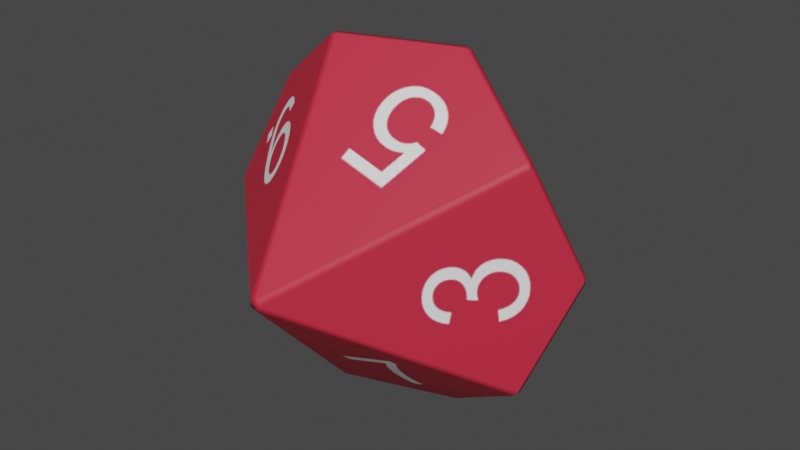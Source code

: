 # Source: d10.blend  (saved by Blender 2.92.15; exported with 4.5.12 LTS)
import bpy
from mathutils import Matrix  # noqa: F401  (used for matrix-valued properties, if any)

bpy.ops.wm.read_factory_settings(use_empty=True)
scene = bpy.context.scene
scene.name = 'Scene'

# ---- images (referenced by path relative to the original .blend; pixels are not part of the script)
import os
ASSET_DIR = os.environ.get("B2B_ASSET_DIR", "")  # directory of the original .blend (textures are referenced by path, not embedded)
HERE = os.path.dirname(os.path.abspath(__file__))  # packed textures are extracted next to this script under _unpacked/

def load_image(name, relpath, width, height, colorspace="sRGB"):
    """Load a texture the original file referenced (path relative to the .blend, or extracted next to this script)."""
    p = next((c for c in (os.path.join(HERE, relpath), os.path.join(ASSET_DIR, relpath)) if relpath and os.path.exists(c)), "")
    if p:
        img = bpy.data.images.load(p, check_existing=True)
        img.name = name
    else:  # same state as the original file: an image datablock whose file is absent (Cycles renders it pink)
        img = bpy.data.images.new(name, width, height)
        img.source = "FILE"
        img.filepath = "//" + (relpath or name)
    img.colorspace_settings.name = colorspace
    return img
img_image_0_001 = load_image('Image_0.001', '_unpacked/Image_0.c20ee3ce.png', 1024, 1024, 'sRGB')

# ---- materials (node trees are filled in below, after node groups)
mat_material_0 = bpy.data.materials.new('Material_0')
mat_material_0.surface_render_method = 'BLENDED'
mat_material_0.blend_method = 'BLEND'
mat_material_0.use_backface_culling = True
mat_material_0.use_transparent_shadow = False

# ---- material node trees
mat_material_0.use_nodes = True; mat_material_0.node_tree.nodes.clear()
_N = mat_material_0.node_tree.nodes; _L = mat_material_0.node_tree.links
n0 = _N.new('ShaderNodeBsdfPrincipled'); n0.name = 'Principled BSDF'; n0.location = (10, 300)
n0.distribution = 'GGX'
n0.subsurface_method = 'BURLEY'
n0.inputs[2].default_value = 0.6
n0.inputs[3].default_value = 1.45
n0.inputs[27].default_value = (0.0, 0.0, 0.0, 1.0)
n0.inputs[28].default_value = 1.0
n1 = _N.new('ShaderNodeOutputMaterial'); n1.name = 'Material Output'; n1.location = (320, 270)
n2 = _N.new('ShaderNodeMix'); n2.name = 'Mix'; n2.location = (-340, 210)
n2.label = 'Mix Vertex Color'
n2.data_type = 'RGBA'
n2.blend_type = 'MULTIPLY'
n2.inputs[0].default_value = 1.0
n3 = _N.new('ShaderNodeMath'); n3.name = 'Math'; n3.location = (-340, 10)
n3.label = 'Mix Vertex Alpha'
n3.operation = 'MULTIPLY'
n3.inputs[2].default_value = 0.0
n4 = _N.new('ShaderNodeVertexColor'); n4.name = 'Vertex Color'; n4.location = (-650, -30)
n4.layer_name = 'Col'
n5 = _N.new('ShaderNodeTexImage'); n5.name = 'Image Texture'; n5.location = (-920, 210)
n5.label = 'BASE COLOR'
n5.image = img_image_0_001
n5.extension = 'EXTEND'
_L.new(n0.outputs[0], n1.inputs[0])
_L.new(n2.outputs[2], n0.inputs[0])
_L.new(n3.outputs[0], n0.inputs[4])
_L.new(n4.outputs[0], n2.inputs[7])
_L.new(n4.outputs[1], n3.inputs[1])
_L.new(n5.outputs[0], n2.inputs[6])
_L.new(n5.outputs[1], n3.inputs[0])
n1.is_active_output = True

# ---- world
world_world = bpy.data.worlds.new('World'); scene.world = world_world
world_world.use_nodes = True; world_world.node_tree.nodes.clear()
_N = world_world.node_tree.nodes; _L = world_world.node_tree.links
n0 = _N.new('ShaderNodeOutputWorld'); n0.name = 'World Output'; n0.location = (300, 300)
n1 = _N.new('ShaderNodeBackground'); n1.name = 'Background'; n1.location = (10, 300)
n1.inputs[0].default_value = (0.05088, 0.05088, 0.05088, 1.0)
_L.new(n1.outputs[0], n0.inputs[0])
n0.is_active_output = True
world_world.color = (0.05088, 0.05088, 0.05088)
world_world.use_sun_shadow = False
world_world.sun_shadow_jitter_overblur = 0.0

# ---- meshes
me_mesh_0 = bpy.data.meshes.new('Mesh_0')
me_mesh_0.from_pydata([(-2.595, -86.01, 1.879), (71.32, -10.2, -49.49), (87.4, 7.48, -0.005703), (3.207, -86.01, -0.005997), (-28.61, -10.2, -81.96), (69.1, -10.2, -52.54), (0.991, -86.01, -3.056), (70.71, -7.48, -51.38), (-25.03, -10.2, 83.11), (-69.1, 10.2, 52.53), (-86.79, -10.2, 1.878), (-28.61, -10.2, 81.95), (-27.01, -7.479, 83.11), (-70.71, 7.48, 51.36), (71.32, -10.2, 49.48), (86.79, 10.2, 1.879), (69.1, -10.2, 52.53), (70.71, -7.48, 51.37), (2.595, 86.01, 1.878), (28.61, 10.2, 81.95), (86.79, 10.2, -1.891), (0.9909, -86.01, 3.044), (-27.01, -7.48, -83.13), (-69.1, 10.2, -52.54), (2.595, 86.01, -1.892), (25.03, 10.2, -83.13), (-86.79, -10.2, -1.892), (-70.71, 7.48, -51.38), (-25.02, -10.2, -83.13), (-2.595, -86.01, -1.891), (-71.32, 10.2, 49.48), (28.61, 10.2, -81.96), (27.01, 7.48, 83.11), (25.02, 10.2, 83.11), (27.01, 7.479, -83.13), (-87.4, -7.48, -0.006934), (-71.32, 10.2, -49.49), (-0.9909, 86.01, -3.057), (-3.207, 86.01, -0.006636), (-0.991, 86.01, 3.044)], [], [(5, 6, 28, 34), (30, 38, 36, 35), (4, 29, 26, 27), (8, 21, 16, 32), (14, 3, 1, 2), (23, 37, 25, 22), (15, 18, 19, 17), (33, 39, 9, 12), (31, 24, 20, 7), (5, 1, 3, 6), (20, 2, 1, 7), (24, 18, 15, 20), (2, 15, 17, 14), (7, 5, 34, 31), (27, 23, 22, 4), (9, 13, 11, 12), (29, 0, 10, 26), (8, 11, 0, 21), (16, 17, 19, 32), (31, 25, 37, 24), (28, 22, 25, 34), (39, 38, 30, 9), (36, 27, 26, 35), (6, 29, 4, 28), (12, 8, 32, 33), (38, 37, 23, 36), (33, 19, 18, 39), (35, 10, 13, 30), (25, 31, 34), (1, 5, 7), (15, 2, 20), (17, 16, 14), (19, 33, 32), (11, 8, 12), (13, 9, 30), (10, 35, 26), (23, 27, 36), (22, 28, 4), (18, 24, 37, 38, 39), (10, 0, 11, 13), (21, 3, 14, 16), (3, 21, 0, 29, 6)])
me_mesh_0.polygons.foreach_set('use_smooth', [True] * 42)
_uv = me_mesh_0.uv_layers.new(name='UVMap')
_uv.uv.foreach_set('vector', [0.965, 0.5565, 0.874, 0.7493, 0.783, 0.5565, 0.874, 0.5113, 0.7172, 0.5571, 0.6262, 0.7499, 0.5352, 0.5571, 0.6262, 0.5119, 0.4681, 0.8066, 0.3771, 0.9994, 0.2861, 0.8066, 0.3771, 0.7614, 0.4686, 0.5564, 0.3776, 0.7492, 0.2866, 0.5564, 0.3776, 0.5112, 0.9669, 0.8066, 0.8759, 0.9993, 0.7849, 0.8066, 0.8759, 0.7613, 0.2153, 0.5571, 0.1243, 0.7499, 0.0333, 0.5571, 0.1243, 0.5119, 0.2166, 0.3066, 0.1256, 0.4994, 0.03455, 0.3066, 0.1256, 0.2614, 0.7165, 0.8066, 0.6255, 0.9994, 0.5345, 0.8066, 0.6255, 0.7614, 0.7163, 0.3061, 0.6253, 0.4988, 0.5343, 0.3061, 0.6253, 0.2608, 0.0902, 0.7666, 0.09763, 0.7666, 0.09763, 0.9898, 0.0902, 0.9898, 0.2349, 0.8864, 0.2413, 0.8844, 0.2413, 0.9927, 0.2349, 0.9947, 0.1353, 0.7666, 0.1427, 0.7666, 0.1427, 0.9898, 0.1353, 0.9898, 0.1995, 0.8769, 0.1932, 0.8749, 0.1932, 0.7666, 0.1995, 0.7686, 0.221, 0.8844, 0.2273, 0.8864, 0.2273, 0.9947, 0.221, 0.9927, 0.2134, 0.8769, 0.2071, 0.8749, 0.2071, 0.7666, 0.2134, 0.7686, 0.1792, 0.7686, 0.1856, 0.7666, 0.1856, 0.8749, 0.1792, 0.8769, 0.1052, 0.7666, 0.1127, 0.7666, 0.1127, 0.9898, 0.1052, 0.9898, 0.1503, 0.7666, 0.1577, 0.7666, 0.1577, 0.9898, 0.1503, 0.9898, 0.2134, 0.9927, 0.2071, 0.9947, 0.2071, 0.8864, 0.2134, 0.8844, 0.08261, 0.9898, 0.07518, 0.9898, 0.07518, 0.7666, 0.08261, 0.7666, 0.1932, 0.8864, 0.1995, 0.8844, 0.1995, 0.9927, 0.1932, 0.9947, 0.06016, 0.7666, 0.06759, 0.7666, 0.06759, 0.9898, 0.06016, 0.9898, 0.2273, 0.8749, 0.221, 0.8769, 0.221, 0.7686, 0.2273, 0.7666, 0.02253, 0.9898, 0.0151, 0.9898, 0.0151, 0.7666, 0.02253, 0.7666, 0.2349, 0.7666, 0.2413, 0.7686, 0.2413, 0.8769, 0.2349, 0.8749, 0.03755, 0.9898, 0.03012, 0.9898, 0.03012, 0.7666, 0.03755, 0.7666, 0.1202, 0.7666, 0.1277, 0.7666, 0.1277, 0.9898, 0.1202, 0.9898, 0.1716, 0.8769, 0.1653, 0.8749, 0.1653, 0.7666, 0.1716, 0.7686, 0.1791, 0.9571, 0.1852, 0.9529, 0.1852, 0.9595, 0.1715, 0.988, 0.1653, 0.9838, 0.1715, 0.9814, 0.1852, 0.9671, 0.1852, 0.9738, 0.1791, 0.9713, 0.1715, 0.9738, 0.1653, 0.9713, 0.1715, 0.9671, 0.1715, 0.9595, 0.1653, 0.9554, 0.1715, 0.9529, 0.1791, 0.9855, 0.1852, 0.9814, 0.1852, 0.988, 0.1852, 0.9387, 0.1852, 0.9453, 0.1791, 0.9412, 0.1839, 0.9311, 0.1784, 0.9274, 0.1839, 0.9237, 0.1715, 0.9387, 0.1715, 0.9453, 0.1653, 0.9428, 0.1653, 0.9274, 0.1708, 0.9237, 0.1708, 0.9311, 0.1653, 0.8905, 0.1697, 0.8844, 0.1767, 0.8867, 0.1767, 0.8942, 0.1697, 0.8965, 0.4673, 0.3052, 0.3763, 0.498, 0.2853, 0.3052, 0.3763, 0.26, 0.04514, 0.7666, 0.05257, 0.7666, 0.05257, 0.9898, 0.04514, 0.9898, 0.1697, 0.9161, 0.1653, 0.9101, 0.1697, 0.9041, 0.1767, 0.9064, 0.1767, 0.9138])
_ca = me_mesh_0.color_attributes.new('Col', 'BYTE_COLOR', 'CORNER')
_ca.data.foreach_set('color', [1.0, 1.0, 1.0, 1.0, 1.0, 1.0, 1.0, 1.0, 1.0, 1.0, 1.0, 1.0, 1.0, 1.0, 1.0, 1.0, 1.0, 1.0, 1.0, 1.0, 1.0, 1.0, 1.0, 1.0, 1.0, 1.0, 1.0, 1.0, 1.0, 1.0, 1.0, 1.0, 1.0, 1.0, 1.0, 1.0, 1.0, 1.0, 1.0, 1.0, 1.0, 1.0, 1.0, 1.0, 1.0, 1.0, 1.0, 1.0, 1.0, 1.0, 1.0, 1.0, 1.0, 1.0, 1.0, 1.0, 1.0, 1.0, 1.0, 1.0, 1.0, 1.0, 1.0, 1.0, 1.0, 1.0, 1.0, 1.0, 1.0, 1.0, 1.0, 1.0, 1.0, 1.0, 1.0, 1.0, 1.0, 1.0, 1.0, 1.0, 1.0, 1.0, 1.0, 1.0, 1.0, 1.0, 1.0, 1.0, 1.0, 1.0, 1.0, 1.0, 1.0, 1.0, 1.0, 1.0, 1.0, 1.0, 1.0, 1.0, 1.0, 1.0, 1.0, 1.0, 1.0, 1.0, 1.0, 1.0, 1.0, 1.0, 1.0, 1.0, 1.0, 1.0, 1.0, 1.0, 1.0, 1.0, 1.0, 1.0, 1.0, 1.0, 1.0, 1.0, 1.0, 1.0, 1.0, 1.0, 1.0, 1.0, 1.0, 1.0, 1.0, 1.0, 1.0, 1.0, 1.0, 1.0, 1.0, 1.0, 1.0, 1.0, 1.0, 1.0, 1.0, 1.0, 1.0, 1.0, 1.0, 1.0, 1.0, 1.0, 1.0, 1.0, 1.0, 1.0, 1.0, 1.0, 1.0, 1.0, 1.0, 1.0, 1.0, 1.0, 1.0, 1.0, 1.0, 1.0, 1.0, 1.0, 1.0, 1.0, 1.0, 1.0, 1.0, 1.0, 1.0, 1.0, 1.0, 1.0, 1.0, 1.0, 1.0, 1.0, 1.0, 1.0, 1.0, 1.0, 1.0, 1.0, 1.0, 1.0, 1.0, 1.0, 1.0, 1.0, 1.0, 1.0, 1.0, 1.0, 1.0, 1.0, 1.0, 1.0, 1.0, 1.0, 1.0, 1.0, 1.0, 1.0, 1.0, 1.0, 1.0, 1.0, 1.0, 1.0, 1.0, 1.0, 1.0, 1.0, 1.0, 1.0, 1.0, 1.0, 1.0, 1.0, 1.0, 1.0, 1.0, 1.0, 1.0, 1.0, 1.0, 1.0, 1.0, 1.0, 1.0, 1.0, 1.0, 1.0, 1.0, 1.0, 1.0, 1.0, 1.0, 1.0, 1.0, 1.0, 1.0, 1.0, 1.0, 1.0, 1.0, 1.0, 1.0, 1.0, 1.0, 1.0, 1.0, 1.0, 1.0, 1.0, 1.0, 1.0, 1.0, 1.0, 1.0, 1.0, 1.0, 1.0, 1.0, 1.0, 1.0, 1.0, 1.0, 1.0, 1.0, 1.0, 1.0, 1.0, 1.0, 1.0, 1.0, 1.0, 1.0, 1.0, 1.0, 1.0, 1.0, 1.0, 1.0, 1.0, 1.0, 1.0, 1.0, 1.0, 1.0, 1.0, 1.0, 1.0, 1.0, 1.0, 1.0, 1.0, 1.0, 1.0, 1.0, 1.0, 1.0, 1.0, 1.0, 1.0, 1.0, 1.0, 1.0, 1.0, 1.0, 1.0, 1.0, 1.0, 1.0, 1.0, 1.0, 1.0, 1.0, 1.0, 1.0, 1.0, 1.0, 1.0, 1.0, 1.0, 1.0, 1.0, 1.0, 1.0, 1.0, 1.0, 1.0, 1.0, 1.0, 1.0, 1.0, 1.0, 1.0, 1.0, 1.0, 1.0, 1.0, 1.0, 1.0, 1.0, 1.0, 1.0, 1.0, 1.0, 1.0, 1.0, 1.0, 1.0, 1.0, 1.0, 1.0, 1.0, 1.0, 1.0, 1.0, 1.0, 1.0, 1.0, 1.0, 1.0, 1.0, 1.0, 1.0, 1.0, 1.0, 1.0, 1.0, 1.0, 1.0, 1.0, 1.0, 1.0, 1.0, 1.0, 1.0, 1.0, 1.0, 1.0, 1.0, 1.0, 1.0, 1.0, 1.0, 1.0, 1.0, 1.0, 1.0, 1.0, 1.0, 1.0, 1.0, 1.0, 1.0, 1.0, 1.0, 1.0, 1.0, 1.0, 1.0, 1.0, 1.0, 1.0, 1.0, 1.0, 1.0, 1.0, 1.0, 1.0, 1.0, 1.0, 1.0, 1.0, 1.0, 1.0, 1.0, 1.0, 1.0, 1.0, 1.0, 1.0, 1.0, 1.0, 1.0, 1.0, 1.0, 1.0, 1.0, 1.0, 1.0, 1.0, 1.0, 1.0, 1.0, 1.0, 1.0, 1.0, 1.0, 1.0, 1.0, 1.0, 1.0, 1.0, 1.0, 1.0, 1.0, 1.0, 1.0, 1.0, 1.0, 1.0, 1.0, 1.0, 1.0, 1.0, 1.0, 1.0, 1.0, 1.0, 1.0, 1.0, 1.0, 1.0, 1.0, 1.0, 1.0, 1.0, 1.0, 1.0, 1.0, 1.0, 1.0, 1.0, 1.0, 1.0, 1.0, 1.0, 1.0, 1.0, 1.0, 1.0, 1.0, 1.0, 1.0, 1.0, 1.0, 1.0, 1.0, 1.0, 1.0, 1.0, 1.0, 1.0, 1.0, 1.0, 1.0, 1.0, 1.0, 1.0, 1.0, 1.0, 1.0, 1.0, 1.0, 1.0, 1.0, 1.0, 1.0, 1.0, 1.0, 1.0, 1.0, 1.0, 1.0, 1.0, 1.0, 1.0, 1.0, 1.0, 1.0, 1.0, 1.0, 1.0, 1.0, 1.0, 1.0, 1.0, 1.0, 1.0, 1.0, 1.0, 1.0, 1.0, 1.0, 1.0, 1.0, 1.0, 1.0, 1.0, 1.0, 1.0, 1.0, 1.0, 1.0, 1.0, 1.0, 1.0, 1.0, 1.0, 1.0, 1.0, 1.0, 1.0, 1.0, 1.0, 1.0, 1.0, 1.0, 1.0, 1.0, 1.0, 1.0, 1.0, 1.0, 1.0, 1.0, 1.0, 1.0, 1.0, 1.0, 1.0, 1.0, 1.0, 1.0, 1.0, 1.0, 1.0, 1.0, 1.0, 1.0, 1.0, 1.0, 1.0, 1.0, 1.0, 1.0, 1.0, 1.0, 1.0, 1.0, 1.0, 1.0, 1.0, 1.0, 1.0, 1.0, 1.0, 1.0, 1.0, 1.0, 1.0, 1.0, 1.0, 1.0, 1.0, 1.0, 1.0, 1.0, 1.0, 1.0, 1.0, 1.0, 1.0, 1.0, 1.0, 1.0, 1.0, 1.0, 1.0, 1.0, 1.0, 1.0, 1.0, 1.0, 1.0, 1.0, 1.0, 1.0, 1.0])
me_mesh_0.materials.append(mat_material_0)
me_mesh_0.use_remesh_fix_poles = True
me_mesh_0.use_remesh_preserve_attributes = False
me_mesh_0.update()
me_mesh_0.normals_split_custom_set([tuple(v) for v in zip(*[iter([0.564, -0.4449, -0.6957, 0.1364, -0.8974, -0.4197, -0.04738, -0.4449, -0.8943, 0.3007, -0.2302, -0.9255, -0.8359, 0.4449, 0.3214, -0.4413, 0.8974, -6.419e-06, -0.8359, 0.4449, -0.3214, -0.9732, 0.2302, -8.221e-06, -0.4873, -0.4449, -0.7514, -0.357, -0.8974, -0.2594, -0.8652, -0.4449, -0.2313, -0.7873, -0.2302, -0.572, -0.04739, -0.4449, 0.8943, 0.1364, -0.8974, 0.4197, 0.564, -0.4449, 0.6957, 0.3007, -0.2302, 0.9255, 0.8359, -0.4449, 0.3214, 0.4413, -0.8974, 6.098e-06, 0.8359, -0.4449, -0.3214, 0.9732, -0.2302, 9.732e-06, -0.564, 0.4449, -0.6957, -0.1364, 0.8974, -0.4197, 0.04739, 0.4449, -0.8943, -0.3007, 0.2302, -0.9255, 0.8652, 0.4449, 0.2313, 0.357, 0.8974, 0.2594, 0.4873, 0.4449, 0.7514, 0.7873, 0.2302, 0.572, 0.04738, 0.4449, 0.8943, -0.1364, 0.8974, 0.4197, -0.564, 0.4449, 0.6957, -0.3007, 0.2302, 0.9255, 0.4873, 0.4449, -0.7514, 0.357, 0.8974, -0.2594, 0.8652, 0.4449, -0.2313, 0.7873, 0.2302, -0.572, 0.564, -0.4449, -0.6957, 0.8359, -0.4449, -0.3214, 0.4413, -0.8974, 6.098e-06, 0.1364, -0.8974, -0.4197, 0.8652, 0.4449, -0.2313, 0.9732, -0.2302, 9.732e-06, 0.8359, -0.4449, -0.3214, 0.7873, 0.2302, -0.572, 0.357, 0.8974, -0.2594, 0.357, 0.8974, 0.2594, 0.8652, 0.4449, 0.2313, 0.8652, 0.4449, -0.2313, 0.9732, -0.2302, 9.732e-06, 0.8652, 0.4449, 0.2313, 0.7873, 0.2302, 0.572, 0.8359, -0.4449, 0.3214, 0.7873, 0.2302, -0.572, 0.564, -0.4449, -0.6957, 0.3007, -0.2302, -0.9255, 0.4873, 0.4449, -0.7514, -0.7873, -0.2302, -0.572, -0.564, 0.4449, -0.6957, -0.3007, 0.2302, -0.9255, -0.4873, -0.4449, -0.7514, -0.564, 0.4449, 0.6957, -0.7873, -0.2302, 0.572, -0.4873, -0.4449, 0.7514, -0.3007, 0.2302, 0.9255, -0.357, -0.8974, -0.2594, -0.357, -0.8974, 0.2594, -0.8652, -0.4449, 0.2313, -0.8652, -0.4449, -0.2313, -0.04739, -0.4449, 0.8943, -0.4873, -0.4449, 0.7514, -0.357, -0.8974, 0.2594, 0.1364, -0.8974, 0.4197, 0.564, -0.4449, 0.6957, 0.7873, 0.2302, 0.572, 0.4873, 0.4449, 0.7514, 0.3007, -0.2302, 0.9255, 0.4873, 0.4449, -0.7514, 0.04739, 0.4449, -0.8943, -0.1364, 0.8974, -0.4197, 0.357, 0.8974, -0.2594, -0.04738, -0.4449, -0.8943, -0.3007, 0.2302, -0.9255, 0.04739, 0.4449, -0.8943, 0.3007, -0.2302, -0.9255, -0.1364, 0.8974, 0.4197, -0.4413, 0.8974, -6.419e-06, -0.8359, 0.4449, 0.3214, -0.564, 0.4449, 0.6957, -0.8359, 0.4449, -0.3214, -0.7873, -0.2302, -0.572, -0.8652, -0.4449, -0.2313, -0.9732, 0.2302, -8.221e-06, 0.1364, -0.8974, -0.4197, -0.357, -0.8974, -0.2594, -0.4873, -0.4449, -0.7514, -0.04738, -0.4449, -0.8943, -0.3007, 0.2302, 0.9255, -0.04739, -0.4449, 0.8943, 0.3007, -0.2302, 0.9255, 0.04738, 0.4449, 0.8943, -0.4413, 0.8974, -6.419e-06, -0.1364, 0.8974, -0.4197, -0.564, 0.4449, -0.6957, -0.8359, 0.4449, -0.3214, 0.04738, 0.4449, 0.8943, 0.4873, 0.4449, 0.7514, 0.357, 0.8974, 0.2594, -0.1364, 0.8974, 0.4197, -0.9732, 0.2302, -8.221e-06, -0.8652, -0.4449, 0.2313, -0.7873, -0.2302, 0.572, -0.8359, 0.4449, 0.3214, 0.04739, 0.4449, -0.8943, 0.4873, 0.4449, -0.7514, 0.3007, -0.2302, -0.9255, 0.8359, -0.4449, -0.3214, 0.564, -0.4449, -0.6957, 0.7873, 0.2302, -0.572, 0.8652, 0.4449, 0.2313, 0.9732, -0.2302, 9.732e-06, 0.8652, 0.4449, -0.2313, 0.7873, 0.2302, 0.572, 0.564, -0.4449, 0.6957, 0.8359, -0.4449, 0.3214, 0.4873, 0.4449, 0.7514, 0.04738, 0.4449, 0.8943, 0.3007, -0.2302, 0.9255, -0.4873, -0.4449, 0.7514, -0.04739, -0.4449, 0.8943, -0.3007, 0.2302, 0.9255, -0.7873, -0.2302, 0.572, -0.564, 0.4449, 0.6957, -0.8359, 0.4449, 0.3214, -0.8652, -0.4449, 0.2313, -0.9732, 0.2302, -8.221e-06, -0.8652, -0.4449, -0.2313, -0.564, 0.4449, -0.6957, -0.7873, -0.2302, -0.572, -0.8359, 0.4449, -0.3214, -0.3007, 0.2302, -0.9255, -0.04738, -0.4449, -0.8943, -0.4873, -0.4449, -0.7514, 0.357, 0.8974, 0.2594, 0.357, 0.8974, -0.2594, -0.1364, 0.8974, -0.4197, -0.4413, 0.8974, -6.419e-06, -0.1364, 0.8974, 0.4197, -0.8652, -0.4449, 0.2313, -0.357, -0.8974, 0.2594, -0.4873, -0.4449, 0.7514, -0.7873, -0.2302, 0.572, 0.1364, -0.8974, 0.4197, 0.4413, -0.8974, 6.098e-06, 0.8359, -0.4449, 0.3214, 0.564, -0.4449, 0.6957, 0.4413, -0.8974, 6.098e-06, 0.1364, -0.8974, 0.4197, -0.357, -0.8974, 0.2594, -0.357, -0.8974, -0.2594, 0.1364, -0.8974, -0.4197])] * 3)])

# ---- objects
ob_mesh_0 = bpy.data.objects.new('Mesh_0', me_mesh_0)

# ---- transforms, parenting, visibility, modifiers, constraints
ob_mesh_0.location = (0.0, 0.0, 0.0)
ob_mesh_0.rotation_mode = 'QUATERNION'
ob_mesh_0.rotation_quaternion = (1.0, 0.0, 0.0, 0.0)
ob_mesh_0.lineart.crease_threshold = 0.0
_m = ob_mesh_0.modifiers.new('WeightedNormal', 'WEIGHTED_NORMAL')
_m = ob_mesh_0.modifiers.new('Triangulate', 'TRIANGULATE')
_m.keep_custom_normals = True

# ---- collection membership
scene.collection.objects.link(ob_mesh_0)

# ---- scene / render settings (as saved in the file)
scene.frame_start = 1; scene.frame_end = 250; scene.frame_set(134)
scene.render.engine = 'BLENDER_EEVEE_NEXT'
scene.render.use_motion_blur = True
scene.render.use_high_quality_normals = True
scene.cycles.samples = 128
scene.cycles.sampling_pattern = 'TABULATED_SOBOL'
scene.cycles.use_light_tree = False
scene.eevee.use_volumetric_shadows = True
scene.eevee.use_gtao = True
scene.eevee.use_raytracing = True
scene.view_settings.view_transform = 'Filmic'
bpy.context.view_layer.update()

# ---- added for rendering (the .blend has no active camera and no usable light): camera, sun
cam_auto = bpy.data.cameras.new('AutoCamera')
cam_auto.lens = 50.0
cam_auto.sensor_width = 36.0
cam_auto.clip_end = 4810.93
ob_auto_camera = bpy.data.objects.new('AutoCamera', cam_auto)
scene.collection.objects.link(ob_auto_camera)
ob_auto_camera.location = (274.128, -328.954, 219.296)
ob_auto_camera.rotation_euler = (1.09748, -7.21219e-08, 0.694738)
scene.camera = ob_auto_camera
light_auto_sun = bpy.data.lights.new('AutoSun', 'SUN')
light_auto_sun.energy = 3.0
light_auto_sun.angle = 0.0523599
ob_auto_sun = bpy.data.objects.new('AutoSun', light_auto_sun)
scene.collection.objects.link(ob_auto_sun)
ob_auto_sun.rotation_euler = (0.872665, 0.174533, 0.523599)
bpy.context.view_layer.update()
